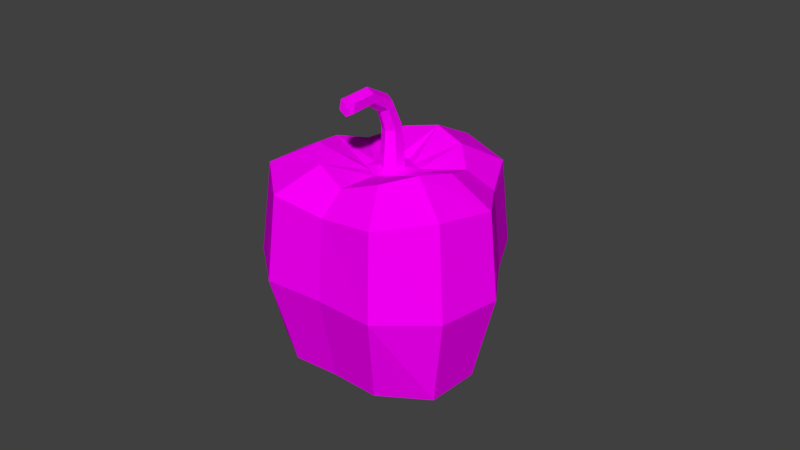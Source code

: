 # Source: Pimentao.blend  (saved by Blender 2.79.0; exported with 4.5.12 LTS)
import bpy
from mathutils import Matrix  # noqa: F401  (used for matrix-valued properties, if any)

bpy.ops.wm.read_factory_settings(use_empty=True)
scene = bpy.context.scene
scene.name = 'Scene'

# ---- collections
col_collection_1 = bpy.data.collections.new('Collection 1'); scene.collection.children.link(col_collection_1)

# ---- images (referenced by path relative to the original .blend; pixels are not part of the script)
import os
ASSET_DIR = os.environ.get("B2B_ASSET_DIR", "")  # directory of the original .blend (textures are referenced by path, not embedded)
HERE = os.path.dirname(os.path.abspath(__file__))  # packed textures are extracted next to this script under _unpacked/

def load_image(name, relpath, width, height, colorspace="sRGB"):
    """Load a texture the original file referenced (path relative to the .blend, or extracted next to this script)."""
    p = next((c for c in (os.path.join(HERE, relpath), os.path.join(ASSET_DIR, relpath)) if relpath and os.path.exists(c)), "")
    if p:
        img = bpy.data.images.load(p, check_existing=True)
        img.name = name
    else:  # same state as the original file: an image datablock whose file is absent (Cycles renders it pink)
        img = bpy.data.images.new(name, width, height)
        img.source = "FILE"
        img.filepath = "//" + (relpath or name)
    img.colorspace_settings.name = colorspace
    return img
img_pimentao128_png = load_image('Pimentao128.png', 'Texturas/Pimentao.png', 1024, 1024, 'sRGB')

# ---- materials (node trees are filled in below, after node groups)
mat_pimentao = bpy.data.materials.new('Pimentao')
mat_pimentao.alpha_threshold = 0.0
mat_pimentao.roughness = 0.5

# ---- material node trees
mat_pimentao.use_nodes = True; mat_pimentao.node_tree.nodes.clear()
_N = mat_pimentao.node_tree.nodes; _L = mat_pimentao.node_tree.links
n0 = _N.new('ShaderNodeOutputMaterial'); n0.name = 'Material Output'; n0.location = (300, 300)
n1 = _N.new('ShaderNodeBsdfDiffuse'); n1.name = 'Diffuse BSDF'; n1.location = (10, 300)
n2 = _N.new('ShaderNodeTexImage'); n2.name = 'Image Texture.001'; n2.location = (-235, 309)
n2.width = 140
n2.image = img_pimentao128_png
_L.new(n1.outputs[0], n0.inputs[0])
_L.new(n2.outputs[0], n1.inputs[0])
n0.is_active_output = True

# ---- world
world_world = bpy.data.worlds.new('World'); scene.world = world_world
world_world.color = (0.05088, 0.05088, 0.05088)
world_world.use_sun_shadow = False
world_world.sun_shadow_jitter_overblur = 0.0
world_world.cycles.sampling_method = 'MANUAL'

# ---- meshes
me_cylinder = bpy.data.meshes.new('Cylinder')
me_cylinder.from_pydata([(-6.907e-10, 0.01766, -0.0001877), (-2.648e-09, 0.007737, 0.06607), (0.00884, 0.01531, 0.0008823), (0.003198, 0.005539, 0.06607), (0.01289, 0.007444, 0.002284), (0.006674, 0.003854, 0.06607), (0.01768, -4.065e-09, 0.0008823), (0.006395, -5.127e-09, 0.06607), (0.01529, -0.008828, -0.0001877), (0.0067, -0.003868, 0.06607), (0.00884, -0.01531, 0.0008823), (0.003198, -0.005539, 0.06607), (1.313e-09, -0.01489, 0.002284), (-1.414e-09, -0.007707, 0.06607), (2.229e-10, 0.03922, 0.03647), (4.58e-11, 0.03573, 0.06501), (-2.532e-10, 0.02099, 0.07231), (0.01053, 0.01825, 0.07021), (0.01725, 0.02988, 0.06298), (0.01866, 0.03231, 0.03647), (0.01827, 0.01055, 0.06684), (0.02516, 0.01453, 0.0609), (0.02721, 0.01571, 0.03647), (0.02107, -3.711e-09, 0.07021), (0.0345, -2.32e-09, 0.06298), (0.03731, -2.06e-09, 0.03647), (0.01818, -0.0105, 0.07231), (0.03094, -0.01786, 0.06501), (0.03397, -0.01961, 0.03647), (0.01053, -0.01825, 0.07021), (0.01725, -0.02988, 0.06298), (0.01866, -0.03231, 0.03647), (2.52e-09, -0.0211, 0.06684), (4.023e-09, -0.02905, 0.0609), (4.475e-09, -0.03142, 0.03647), (0.01498, -0.02594, 0.008725), (0.02923, -0.01687, 0.008725), (0.02996, -2.782e-09, 0.008725), (0.02185, 0.01261, 0.008725), (0.01498, 0.02594, 0.008725), (-3.725e-09, -1.211e-08, 0.002535), (3.153e-09, -0.02523, 0.008725), (-3.915e-10, 0.03375, 0.008725), (-3.494e-09, 0.003677, 0.06655), (0.003171, 0.001831, 0.06655), (0.003185, -0.001839, 0.06655), (0.002497, 0.001186, 0.07934), (-3.783e-10, 0.002552, 0.07984), (-2.105e-09, -0.003661, 0.06655), (8.44e-10, -0.002883, 0.07788), (0.002508, -0.001532, 0.07836), (-3.099e-06, -0.01836, 0.08964), (0.002332, -0.002641, 0.08737), (-2.91e-10, -0.001875, 0.08849), (3.492e-10, -0.0049, 0.08402), (0.002342, -0.004154, 0.08513), (0.002354, -0.0101, 0.09143), (-2.794e-09, -0.0102, 0.09279), (4.657e-10, -0.009874, 0.08736), (0.002364, -0.009936, 0.08871), (0.002465, -0.01779, 0.09097), (5.192e-07, -0.01746, 0.09237), (5.201e-07, -0.01865, 0.08679), (0.002476, -0.01838, 0.08818)], [], [(16, 1, 3, 17), (17, 3, 5, 20), (20, 5, 7, 23), (23, 7, 9, 26), (26, 9, 11, 29), (29, 11, 13, 32), (11, 9, 45), (40, 4, 6), (35, 31, 34, 41), (31, 30, 33, 34), (30, 29, 32, 33), (36, 28, 31, 35), (28, 27, 30, 31), (27, 26, 29, 30), (37, 25, 28, 36), (25, 24, 27, 28), (24, 23, 26, 27), (38, 22, 25, 37), (22, 21, 24, 25), (21, 20, 23, 24), (39, 19, 22, 38), (19, 18, 21, 22), (18, 17, 20, 21), (42, 14, 19, 39), (14, 15, 18, 19), (15, 16, 17, 18), (13, 11, 45, 48), (5, 3, 43, 44), (7, 5, 44, 45), (3, 1, 43), (10, 35, 41, 12), (8, 36, 35, 10), (6, 37, 36, 8), (4, 38, 37, 6), (2, 39, 38, 4), (0, 42, 39, 2), (2, 4, 40), (40, 8, 10), (0, 2, 40), (8, 40, 6), (12, 40, 10), (9, 7, 45), (44, 43, 47, 46), (48, 45, 50, 49), (45, 44, 46, 50), (49, 50, 55, 54), (50, 46, 52, 55), (46, 47, 53, 52), (55, 52, 56, 59), (54, 55, 59, 58), (52, 53, 57, 56), (56, 57, 61, 60), (59, 56, 60, 63), (58, 59, 63, 62), (60, 51, 63), (51, 62, 63), (60, 61, 51)])
_uv = me_cylinder.uv_layers.new(name='UVMap')
_uv.uv.foreach_set('vector', [0.5728, 0.6799, 0.4994, 0.698, 0.487, 0.6774, 0.5428, 0.6222, 0.5428, 0.6222, 0.487, 0.6774, 0.478, 0.6551, 0.505, 0.5803, 0.505, 0.5803, 0.478, 0.6551, 0.4606, 0.6551, 0.4641, 0.5719, 0.4641, 0.5719, 0.4606, 0.6551, 0.444, 0.6489, 0.4304, 0.5729, 0.4304, 0.5729, 0.444, 0.6489, 0.4316, 0.6654, 0.3951, 0.5873, 0.3951, 0.5873, 0.4316, 0.6654, 0.4156, 0.6788, 0.351, 0.6246, 0.4316, 0.6654, 0.444, 0.6489, 0.4495, 0.6744, 0.4579, 0.1686, 0.4922, 0.2478, 0.465, 0.2672, 0.3832, 0.2992, 0.3627, 0.4147, 0.284, 0.4009, 0.3405, 0.2383, 0.3627, 0.4147, 0.3773, 0.5214, 0.3076, 0.5728, 0.284, 0.4009, 0.3773, 0.5214, 0.3951, 0.5873, 0.351, 0.6246, 0.3076, 0.5728, 0.4261, 0.3287, 0.4202, 0.4216, 0.3627, 0.4147, 0.3832, 0.2992, 0.4202, 0.4216, 0.4238, 0.5157, 0.3773, 0.5214, 0.3627, 0.4147, 0.4238, 0.5157, 0.4304, 0.5729, 0.3951, 0.5873, 0.3773, 0.5214, 0.4684, 0.3246, 0.4712, 0.4245, 0.4202, 0.4216, 0.4261, 0.3287, 0.4712, 0.4245, 0.4658, 0.5124, 0.4238, 0.5157, 0.4202, 0.4216, 0.4658, 0.5124, 0.4641, 0.5719, 0.4304, 0.5729, 0.4238, 0.5157, 0.5095, 0.3041, 0.5242, 0.4258, 0.4712, 0.4245, 0.4684, 0.3246, 0.5242, 0.4258, 0.5176, 0.5331, 0.4658, 0.5124, 0.4712, 0.4245, 0.5176, 0.5331, 0.505, 0.5803, 0.4641, 0.5719, 0.4658, 0.5124, 0.5605, 0.2915, 0.5866, 0.4292, 0.5242, 0.4258, 0.5095, 0.3041, 0.5866, 0.4292, 0.5754, 0.5549, 0.5176, 0.5331, 0.5242, 0.4258, 0.5754, 0.5549, 0.5428, 0.6222, 0.505, 0.5803, 0.5176, 0.5331, 0.6286, 0.2487, 0.674, 0.4324, 0.5866, 0.4292, 0.5605, 0.2915, 0.674, 0.4324, 0.6406, 0.6187, 0.5754, 0.5549, 0.5866, 0.4292, 0.6406, 0.6187, 0.5728, 0.6799, 0.5428, 0.6222, 0.5754, 0.5549, 0.4156, 0.6788, 0.4316, 0.6654, 0.4495, 0.6744, 0.4351, 0.6908, 0.478, 0.6551, 0.487, 0.6774, 0.4789, 0.6997, 0.4684, 0.678, 0.4606, 0.6551, 0.478, 0.6551, 0.4684, 0.678, 0.4495, 0.6744, 0.487, 0.6774, 0.4994, 0.698, 0.4789, 0.6997, 0.4074, 0.2431, 0.3832, 0.2992, 0.3405, 0.2383, 0.3904, 0.1963, 0.4362, 0.2606, 0.4261, 0.3287, 0.3832, 0.2992, 0.4074, 0.2431, 0.465, 0.2672, 0.4684, 0.3246, 0.4261, 0.3287, 0.4362, 0.2606, 0.4922, 0.2478, 0.5095, 0.3041, 0.4684, 0.3246, 0.465, 0.2672, 0.5245, 0.2296, 0.5605, 0.2915, 0.5095, 0.3041, 0.4922, 0.2478, 0.5457, 0.1793, 0.6286, 0.2487, 0.5605, 0.2915, 0.5245, 0.2296, 0.5245, 0.2296, 0.4922, 0.2478, 0.4579, 0.1686, 0.4579, 0.1686, 0.4362, 0.2606, 0.4074, 0.2431, 0.5457, 0.1793, 0.5245, 0.2296, 0.4579, 0.1686, 0.4362, 0.2606, 0.4579, 0.1686, 0.465, 0.2672, 0.3904, 0.1963, 0.4579, 0.1686, 0.4074, 0.2431, 0.444, 0.6489, 0.4606, 0.6551, 0.4495, 0.6744, 0.3456, 0.8942, 0.3533, 0.9099, 0.295, 0.9356, 0.2911, 0.9223, 0.3635, 0.7759, 0.3807, 0.7732, 0.3879, 0.8298, 0.3738, 0.8288, 0.3807, 0.7732, 0.3975, 0.7714, 0.4013, 0.8321, 0.3879, 0.8298, 0.3738, 0.8288, 0.3879, 0.8298, 0.3821, 0.866, 0.3705, 0.8594, 0.3879, 0.8298, 0.4013, 0.8321, 0.3922, 0.8741, 0.3821, 0.866, 0.2911, 0.9223, 0.295, 0.9356, 0.2497, 0.9457, 0.25, 0.9328, 0.3821, 0.866, 0.3922, 0.8741, 0.3662, 0.9058, 0.3613, 0.8936, 0.3705, 0.8594, 0.3821, 0.866, 0.3613, 0.8936, 0.3544, 0.8826, 0.25, 0.9328, 0.2497, 0.9457, 0.205, 0.9419, 0.2095, 0.9297, 0.2095, 0.9297, 0.205, 0.9419, 0.1723, 0.9302, 0.175, 0.9168, 0.3613, 0.8936, 0.3662, 0.9058, 0.3342, 0.9219, 0.3255, 0.9125, 0.3544, 0.8826, 0.3613, 0.8936, 0.3255, 0.9125, 0.3179, 0.9016, 0.3342, 0.9219, 0.3218, 0.9249, 0.3255, 0.9125, 0.3218, 0.9249, 0.3131, 0.9154, 0.3255, 0.9125, 0.3342, 0.9219, 0.3307, 0.9342, 0.3218, 0.9249])
me_cylinder.materials.append(mat_pimentao)
me_cylinder.use_remesh_preserve_volume = False
me_cylinder.use_remesh_preserve_attributes = False
me_cylinder.use_mirror_vertex_groups = False
me_cylinder.update()

# ---- objects
ob_pimentao = bpy.data.objects.new('Pimentao', me_cylinder)

# ---- transforms, parenting, visibility, modifiers, constraints
ob_pimentao.location = (0.0, 0.0, 0.0)
ob_pimentao.lineart.crease_threshold = 0.0
_m = ob_pimentao.modifiers.new('Mirror', 'MIRROR')
_m.use_clip = True

# ---- collection membership
col_collection_1.objects.link(ob_pimentao)

# ---- scene / render settings (as saved in the file)
scene.frame_start = 1; scene.frame_end = 250; scene.frame_set(1)
scene.render.engine = 'CYCLES'
scene.render.resolution_percentage = 50
scene.render.dither_intensity = 0.0
scene.render.use_border = True
scene.cycles.use_denoising = False
scene.cycles.samples = 128
scene.cycles.sampling_pattern = 'TABULATED_SOBOL'
scene.cycles.use_adaptive_sampling = False
scene.cycles.use_light_tree = False
scene.cycles.blur_glossy = 0.0
scene.cycles.sample_clamp_indirect = 0.0
scene.view_settings.view_transform = 'Standard'
bpy.context.view_layer.update()

# ---- added for rendering (the .blend has no active camera and no usable light): camera, sun
cam_auto = bpy.data.cameras.new('AutoCamera')
cam_auto.lens = 50.0
cam_auto.sensor_width = 36.0
cam_auto.clip_end = 1000.0
ob_auto_camera = bpy.data.objects.new('AutoCamera', cam_auto)
scene.collection.objects.link(ob_auto_camera)
ob_auto_camera.location = (0.185045, -0.2186, 0.194339)
ob_auto_camera.rotation_euler = (1.09748, -7.21219e-08, 0.694738)
scene.camera = ob_auto_camera
light_auto_sun = bpy.data.lights.new('AutoSun', 'SUN')
light_auto_sun.energy = 3.0
light_auto_sun.angle = 0.0523599
ob_auto_sun = bpy.data.objects.new('AutoSun', light_auto_sun)
scene.collection.objects.link(ob_auto_sun)
ob_auto_sun.rotation_euler = (0.872665, 0.174533, 0.523599)
bpy.context.view_layer.update()

